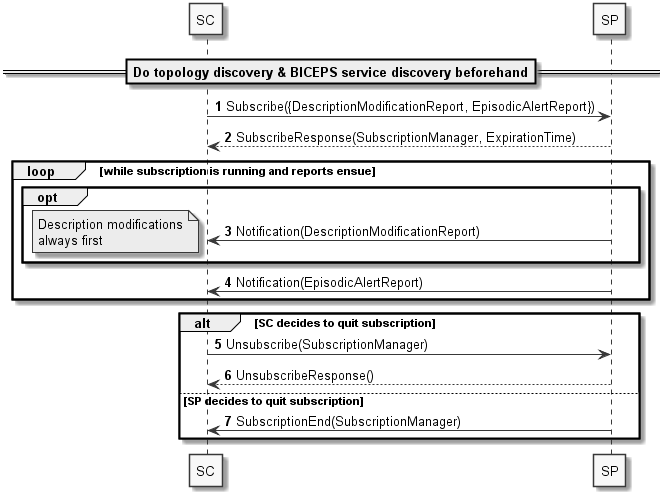

The diagram above was rendered by PlantUML. Its source (embedded in the PNG):
@startuml

skinparam monochrome true
autonumber


participant "SC" as sdc_sc
participant "SP" as sdc_sp


==Do topology discovery & BICEPS service discovery beforehand==

sdc_sc -> sdc_sp: Subscribe({DescriptionModificationReport, EpisodicAlertReport})
sdc_sc <-- sdc_sp: SubscribeResponse(SubscriptionManager, ExpirationTime)

loop while subscription is running and reports ensue
    opt
        sdc_sc <- sdc_sp: Notification(DescriptionModificationReport)
        note left: Description modifications\nalways first
    end
    
    sdc_sc <- sdc_sp: Notification(EpisodicAlertReport)
end

alt SC decides to quit subscription
    sdc_sc -> sdc_sp: Unsubscribe(SubscriptionManager)
    sdc_sc <-- sdc_sp: UnsubscribeResponse()
else SP decides to quit subscription
    sdc_sc <- sdc_sp: SubscriptionEnd(SubscriptionManager)
end

@enduml